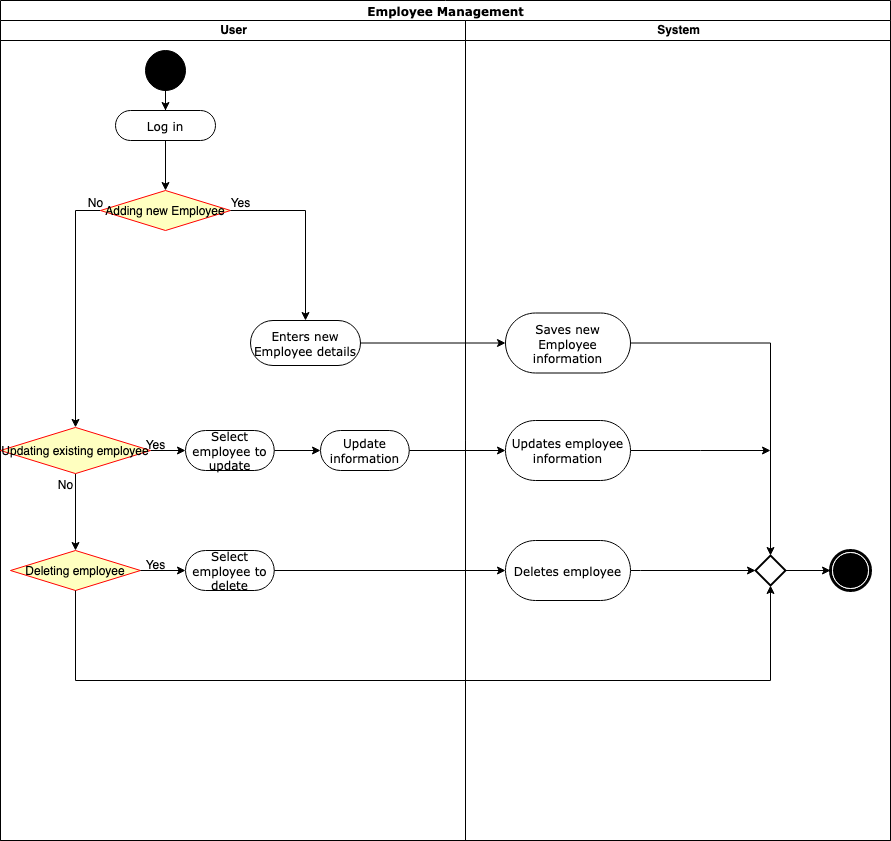

The diagram above was exported from draw.io. Its source (the exported page's mxGraphModel, read from the mxfile embedded in the PNG):
<mxGraphModel dx="1090" dy="726" grid="1" gridSize="10" guides="1" tooltips="1" connect="1" arrows="1" fold="1" page="1" pageScale="1" pageWidth="850" pageHeight="1100" math="0" shadow="0">
  <root>
    <mxCell id="0" />
    <mxCell id="1" parent="0" />
    <mxCell id="P1VQ36M5iWoGQePaKHr3-1" value="Employee Management" style="swimlane;html=1;childLayout=stackLayout;startSize=20;rounded=0;shadow=0;comic=0;labelBackgroundColor=none;strokeWidth=1;fontFamily=Verdana;fontSize=12;align=center;" parent="1" vertex="1">
      <mxGeometry x="150" y="30" width="890" height="840" as="geometry" />
    </mxCell>
    <mxCell id="P1VQ36M5iWoGQePaKHr3-2" value="User" style="swimlane;html=1;startSize=20;" parent="P1VQ36M5iWoGQePaKHr3-1" vertex="1">
      <mxGeometry y="20" width="465" height="820" as="geometry" />
    </mxCell>
    <mxCell id="P1VQ36M5iWoGQePaKHr3-3" value="" style="edgeStyle=orthogonalEdgeStyle;rounded=0;orthogonalLoop=1;jettySize=auto;html=1;" parent="P1VQ36M5iWoGQePaKHr3-2" source="P1VQ36M5iWoGQePaKHr3-4" target="P1VQ36M5iWoGQePaKHr3-6" edge="1">
      <mxGeometry relative="1" as="geometry">
        <mxPoint x="165" y="130" as="targetPoint" />
      </mxGeometry>
    </mxCell>
    <mxCell id="P1VQ36M5iWoGQePaKHr3-4" value="" style="ellipse;whiteSpace=wrap;html=1;rounded=0;shadow=0;comic=0;labelBackgroundColor=none;strokeWidth=1;fillColor=#000000;fontFamily=Verdana;fontSize=12;align=center;" parent="P1VQ36M5iWoGQePaKHr3-2" vertex="1">
      <mxGeometry x="145" y="30" width="40" height="40" as="geometry" />
    </mxCell>
    <mxCell id="P1VQ36M5iWoGQePaKHr3-5" value="" style="edgeStyle=orthogonalEdgeStyle;rounded=0;orthogonalLoop=1;jettySize=auto;html=1;" parent="P1VQ36M5iWoGQePaKHr3-2" source="P1VQ36M5iWoGQePaKHr3-6" target="P1VQ36M5iWoGQePaKHr3-8" edge="1">
      <mxGeometry relative="1" as="geometry">
        <mxPoint x="165" y="200" as="targetPoint" />
      </mxGeometry>
    </mxCell>
    <mxCell id="P1VQ36M5iWoGQePaKHr3-6" value="Log in" style="rounded=1;whiteSpace=wrap;html=1;shadow=0;comic=0;labelBackgroundColor=none;strokeWidth=1;fontFamily=Verdana;fontSize=12;align=center;arcSize=50;" parent="P1VQ36M5iWoGQePaKHr3-2" vertex="1">
      <mxGeometry x="115" y="90" width="100" height="30" as="geometry" />
    </mxCell>
    <mxCell id="P1VQ36M5iWoGQePaKHr3-7" style="edgeStyle=orthogonalEdgeStyle;rounded=0;orthogonalLoop=1;jettySize=auto;html=1;exitX=0;exitY=0.5;exitDx=0;exitDy=0;" parent="P1VQ36M5iWoGQePaKHr3-2" source="P1VQ36M5iWoGQePaKHr3-8" target="P1VQ36M5iWoGQePaKHr3-15" edge="1">
      <mxGeometry relative="1" as="geometry">
        <mxPoint x="80" y="280" as="targetPoint" />
      </mxGeometry>
    </mxCell>
    <mxCell id="P1VQ36M5iWoGQePaKHr3-8" value="Adding new Employee" style="rhombus;fillColor=#ffffc0;strokeColor=#ff0000;" parent="P1VQ36M5iWoGQePaKHr3-2" vertex="1">
      <mxGeometry x="100" y="170" width="130" height="40" as="geometry" />
    </mxCell>
    <mxCell id="P1VQ36M5iWoGQePaKHr3-9" value="" style="edgeStyle=orthogonalEdgeStyle;rounded=0;orthogonalLoop=1;jettySize=auto;html=1;" parent="P1VQ36M5iWoGQePaKHr3-2" source="P1VQ36M5iWoGQePaKHr3-15" target="P1VQ36M5iWoGQePaKHr3-20" edge="1">
      <mxGeometry relative="1" as="geometry">
        <mxPoint x="75" y="440" as="sourcePoint" />
        <mxPoint x="75" y="530" as="targetPoint" />
      </mxGeometry>
    </mxCell>
    <mxCell id="P1VQ36M5iWoGQePaKHr3-10" value="Enters new Employee details" style="rounded=1;whiteSpace=wrap;html=1;shadow=0;comic=0;labelBackgroundColor=none;strokeWidth=1;fontFamily=Verdana;fontSize=12;align=center;arcSize=50;" parent="P1VQ36M5iWoGQePaKHr3-2" vertex="1">
      <mxGeometry x="250" y="300" width="110" height="45" as="geometry" />
    </mxCell>
    <mxCell id="P1VQ36M5iWoGQePaKHr3-11" style="edgeStyle=orthogonalEdgeStyle;rounded=0;orthogonalLoop=1;jettySize=auto;html=1;" parent="P1VQ36M5iWoGQePaKHr3-2" source="P1VQ36M5iWoGQePaKHr3-8" target="P1VQ36M5iWoGQePaKHr3-10" edge="1">
      <mxGeometry relative="1" as="geometry">
        <mxPoint x="390" y="190" as="targetPoint" />
      </mxGeometry>
    </mxCell>
    <mxCell id="P1VQ36M5iWoGQePaKHr3-12" value="Yes" style="text;html=1;align=center;verticalAlign=middle;resizable=0;points=[];autosize=1;strokeColor=none;fillColor=none;" parent="P1VQ36M5iWoGQePaKHr3-2" vertex="1">
      <mxGeometry x="220" y="168" width="40" height="30" as="geometry" />
    </mxCell>
    <mxCell id="P1VQ36M5iWoGQePaKHr3-13" value="&lt;div&gt;No&lt;/div&gt;" style="text;html=1;align=center;verticalAlign=middle;resizable=0;points=[];autosize=1;strokeColor=none;fillColor=none;" parent="P1VQ36M5iWoGQePaKHr3-2" vertex="1">
      <mxGeometry x="75" y="168" width="40" height="30" as="geometry" />
    </mxCell>
    <mxCell id="P1VQ36M5iWoGQePaKHr3-14" value="" style="edgeStyle=orthogonalEdgeStyle;rounded=0;orthogonalLoop=1;jettySize=auto;html=1;" parent="P1VQ36M5iWoGQePaKHr3-2" source="P1VQ36M5iWoGQePaKHr3-15" target="P1VQ36M5iWoGQePaKHr3-17" edge="1">
      <mxGeometry relative="1" as="geometry">
        <mxPoint x="222.5" y="430" as="targetPoint" />
      </mxGeometry>
    </mxCell>
    <mxCell id="P1VQ36M5iWoGQePaKHr3-15" value="Updating existing employee" style="rhombus;fillColor=#ffffc0;strokeColor=#ff0000;" parent="P1VQ36M5iWoGQePaKHr3-2" vertex="1">
      <mxGeometry y="406.93" width="150" height="46.15" as="geometry" />
    </mxCell>
    <mxCell id="P1VQ36M5iWoGQePaKHr3-16" style="edgeStyle=orthogonalEdgeStyle;rounded=0;orthogonalLoop=1;jettySize=auto;html=1;" parent="P1VQ36M5iWoGQePaKHr3-2" source="P1VQ36M5iWoGQePaKHr3-17" target="P1VQ36M5iWoGQePaKHr3-22" edge="1">
      <mxGeometry relative="1" as="geometry" />
    </mxCell>
    <mxCell id="P1VQ36M5iWoGQePaKHr3-17" value="Select employee to update" style="rounded=1;whiteSpace=wrap;html=1;shadow=0;comic=0;labelBackgroundColor=none;strokeWidth=1;fontFamily=Verdana;fontSize=12;align=center;arcSize=50;" parent="P1VQ36M5iWoGQePaKHr3-2" vertex="1">
      <mxGeometry x="185" y="410" width="88.75" height="40" as="geometry" />
    </mxCell>
    <mxCell id="P1VQ36M5iWoGQePaKHr3-18" value="Yes" style="text;html=1;align=center;verticalAlign=middle;resizable=0;points=[];autosize=1;strokeColor=none;fillColor=none;" parent="P1VQ36M5iWoGQePaKHr3-2" vertex="1">
      <mxGeometry x="135" y="410" width="40" height="30" as="geometry" />
    </mxCell>
    <mxCell id="P1VQ36M5iWoGQePaKHr3-19" value="&lt;div&gt;No&lt;/div&gt;" style="text;html=1;align=center;verticalAlign=middle;resizable=0;points=[];autosize=1;strokeColor=none;fillColor=none;" parent="P1VQ36M5iWoGQePaKHr3-2" vertex="1">
      <mxGeometry x="45" y="450" width="40" height="30" as="geometry" />
    </mxCell>
    <mxCell id="P1VQ36M5iWoGQePaKHr3-20" value="Deleting employee" style="rhombus;fillColor=#ffffc0;strokeColor=#ff0000;" parent="P1VQ36M5iWoGQePaKHr3-2" vertex="1">
      <mxGeometry x="10" y="530" width="130" height="40" as="geometry" />
    </mxCell>
    <mxCell id="P1VQ36M5iWoGQePaKHr3-21" value="Yes" style="text;html=1;align=center;verticalAlign=middle;resizable=0;points=[];autosize=1;strokeColor=none;fillColor=none;" parent="P1VQ36M5iWoGQePaKHr3-2" vertex="1">
      <mxGeometry x="135" y="530" width="40" height="30" as="geometry" />
    </mxCell>
    <mxCell id="P1VQ36M5iWoGQePaKHr3-22" value="Update information" style="rounded=1;whiteSpace=wrap;html=1;shadow=0;comic=0;labelBackgroundColor=none;strokeWidth=1;fontFamily=Verdana;fontSize=12;align=center;arcSize=50;" parent="P1VQ36M5iWoGQePaKHr3-2" vertex="1">
      <mxGeometry x="320" y="410" width="88.75" height="40" as="geometry" />
    </mxCell>
    <mxCell id="P1VQ36M5iWoGQePaKHr3-23" value="Select employee to delete" style="rounded=1;whiteSpace=wrap;html=1;shadow=0;comic=0;labelBackgroundColor=none;strokeWidth=1;fontFamily=Verdana;fontSize=12;align=center;arcSize=50;" parent="P1VQ36M5iWoGQePaKHr3-2" vertex="1">
      <mxGeometry x="185" y="530" width="88.75" height="40" as="geometry" />
    </mxCell>
    <mxCell id="P1VQ36M5iWoGQePaKHr3-24" style="edgeStyle=orthogonalEdgeStyle;rounded=0;orthogonalLoop=1;jettySize=auto;html=1;" parent="P1VQ36M5iWoGQePaKHr3-2" source="P1VQ36M5iWoGQePaKHr3-20" target="P1VQ36M5iWoGQePaKHr3-23" edge="1">
      <mxGeometry relative="1" as="geometry">
        <mxPoint x="284" y="440" as="sourcePoint" />
        <mxPoint x="330" y="440" as="targetPoint" />
      </mxGeometry>
    </mxCell>
    <mxCell id="P1VQ36M5iWoGQePaKHr3-25" value="" style="edgeStyle=orthogonalEdgeStyle;rounded=0;orthogonalLoop=1;jettySize=auto;html=1;entryX=0.5;entryY=1;entryDx=0;entryDy=0;entryPerimeter=0;" parent="P1VQ36M5iWoGQePaKHr3-1" source="P1VQ36M5iWoGQePaKHr3-20" target="P1VQ36M5iWoGQePaKHr3-31" edge="1">
      <mxGeometry relative="1" as="geometry">
        <mxPoint x="75" y="670" as="targetPoint" />
        <Array as="points">
          <mxPoint x="75" y="680" />
          <mxPoint x="770" y="680" />
        </Array>
        <mxPoint x="75" y="590" as="sourcePoint" />
      </mxGeometry>
    </mxCell>
    <mxCell id="P1VQ36M5iWoGQePaKHr3-26" value="System" style="swimlane;html=1;startSize=20;" parent="P1VQ36M5iWoGQePaKHr3-1" vertex="1">
      <mxGeometry x="465" y="20" width="425" height="820" as="geometry" />
    </mxCell>
    <mxCell id="P1VQ36M5iWoGQePaKHr3-27" value="" style="shape=mxgraph.bpmn.shape;html=1;verticalLabelPosition=bottom;labelBackgroundColor=#ffffff;verticalAlign=top;perimeter=ellipsePerimeter;outline=end;symbol=terminate;rounded=0;shadow=0;comic=0;strokeWidth=1;fontFamily=Verdana;fontSize=12;align=center;" parent="P1VQ36M5iWoGQePaKHr3-26" vertex="1">
      <mxGeometry x="365" y="530" width="40" height="40" as="geometry" />
    </mxCell>
    <mxCell id="P1VQ36M5iWoGQePaKHr3-28" value="" style="edgeStyle=orthogonalEdgeStyle;rounded=0;orthogonalLoop=1;jettySize=auto;html=1;" parent="P1VQ36M5iWoGQePaKHr3-26" source="P1VQ36M5iWoGQePaKHr3-29" target="P1VQ36M5iWoGQePaKHr3-31" edge="1">
      <mxGeometry relative="1" as="geometry">
        <mxPoint x="242.5" y="325" as="targetPoint" />
      </mxGeometry>
    </mxCell>
    <mxCell id="P1VQ36M5iWoGQePaKHr3-29" value="Saves new Employee information" style="rounded=1;whiteSpace=wrap;html=1;shadow=0;comic=0;labelBackgroundColor=none;strokeWidth=1;fontFamily=Verdana;fontSize=12;align=center;arcSize=50;" parent="P1VQ36M5iWoGQePaKHr3-26" vertex="1">
      <mxGeometry x="40" y="292.5" width="125" height="60" as="geometry" />
    </mxCell>
    <mxCell id="P1VQ36M5iWoGQePaKHr3-30" style="edgeStyle=orthogonalEdgeStyle;rounded=0;orthogonalLoop=1;jettySize=auto;html=1;" parent="P1VQ36M5iWoGQePaKHr3-26" source="P1VQ36M5iWoGQePaKHr3-31" target="P1VQ36M5iWoGQePaKHr3-27" edge="1">
      <mxGeometry relative="1" as="geometry" />
    </mxCell>
    <mxCell id="P1VQ36M5iWoGQePaKHr3-31" value="" style="strokeWidth=2;html=1;shape=mxgraph.flowchart.decision;whiteSpace=wrap;" parent="P1VQ36M5iWoGQePaKHr3-26" vertex="1">
      <mxGeometry x="290" y="535" width="30" height="30" as="geometry" />
    </mxCell>
    <mxCell id="P1VQ36M5iWoGQePaKHr3-32" style="edgeStyle=orthogonalEdgeStyle;rounded=0;orthogonalLoop=1;jettySize=auto;html=1;" parent="P1VQ36M5iWoGQePaKHr3-26" source="P1VQ36M5iWoGQePaKHr3-33" edge="1">
      <mxGeometry relative="1" as="geometry">
        <mxPoint x="305" y="430" as="targetPoint" />
      </mxGeometry>
    </mxCell>
    <mxCell id="P1VQ36M5iWoGQePaKHr3-33" value="Updates employee information" style="rounded=1;whiteSpace=wrap;html=1;shadow=0;comic=0;labelBackgroundColor=none;strokeWidth=1;fontFamily=Verdana;fontSize=12;align=center;arcSize=50;" parent="P1VQ36M5iWoGQePaKHr3-26" vertex="1">
      <mxGeometry x="40" y="400" width="125" height="60" as="geometry" />
    </mxCell>
    <mxCell id="P1VQ36M5iWoGQePaKHr3-34" style="edgeStyle=orthogonalEdgeStyle;rounded=0;orthogonalLoop=1;jettySize=auto;html=1;" parent="P1VQ36M5iWoGQePaKHr3-26" source="P1VQ36M5iWoGQePaKHr3-35" target="P1VQ36M5iWoGQePaKHr3-31" edge="1">
      <mxGeometry relative="1" as="geometry">
        <mxPoint x="255" y="710" as="targetPoint" />
        <Array as="points">
          <mxPoint x="175" y="550" />
          <mxPoint x="175" y="550" />
        </Array>
      </mxGeometry>
    </mxCell>
    <mxCell id="P1VQ36M5iWoGQePaKHr3-35" value="Deletes employee" style="rounded=1;whiteSpace=wrap;html=1;shadow=0;comic=0;labelBackgroundColor=none;strokeWidth=1;fontFamily=Verdana;fontSize=12;align=center;arcSize=50;" parent="P1VQ36M5iWoGQePaKHr3-26" vertex="1">
      <mxGeometry x="40" y="520" width="125" height="60" as="geometry" />
    </mxCell>
    <mxCell id="P1VQ36M5iWoGQePaKHr3-36" value="" style="edgeStyle=orthogonalEdgeStyle;rounded=0;orthogonalLoop=1;jettySize=auto;html=1;" parent="P1VQ36M5iWoGQePaKHr3-1" source="P1VQ36M5iWoGQePaKHr3-10" target="P1VQ36M5iWoGQePaKHr3-29" edge="1">
      <mxGeometry relative="1" as="geometry">
        <mxPoint x="352.5" y="345" as="sourcePoint" />
      </mxGeometry>
    </mxCell>
    <mxCell id="P1VQ36M5iWoGQePaKHr3-37" value="" style="edgeStyle=orthogonalEdgeStyle;rounded=0;orthogonalLoop=1;jettySize=auto;html=1;" parent="P1VQ36M5iWoGQePaKHr3-1" source="P1VQ36M5iWoGQePaKHr3-22" target="P1VQ36M5iWoGQePaKHr3-33" edge="1">
      <mxGeometry relative="1" as="geometry" />
    </mxCell>
    <mxCell id="P1VQ36M5iWoGQePaKHr3-38" style="edgeStyle=orthogonalEdgeStyle;rounded=0;orthogonalLoop=1;jettySize=auto;html=1;" parent="P1VQ36M5iWoGQePaKHr3-1" source="P1VQ36M5iWoGQePaKHr3-23" target="P1VQ36M5iWoGQePaKHr3-35" edge="1">
      <mxGeometry relative="1" as="geometry" />
    </mxCell>
  </root>
</mxGraphModel>